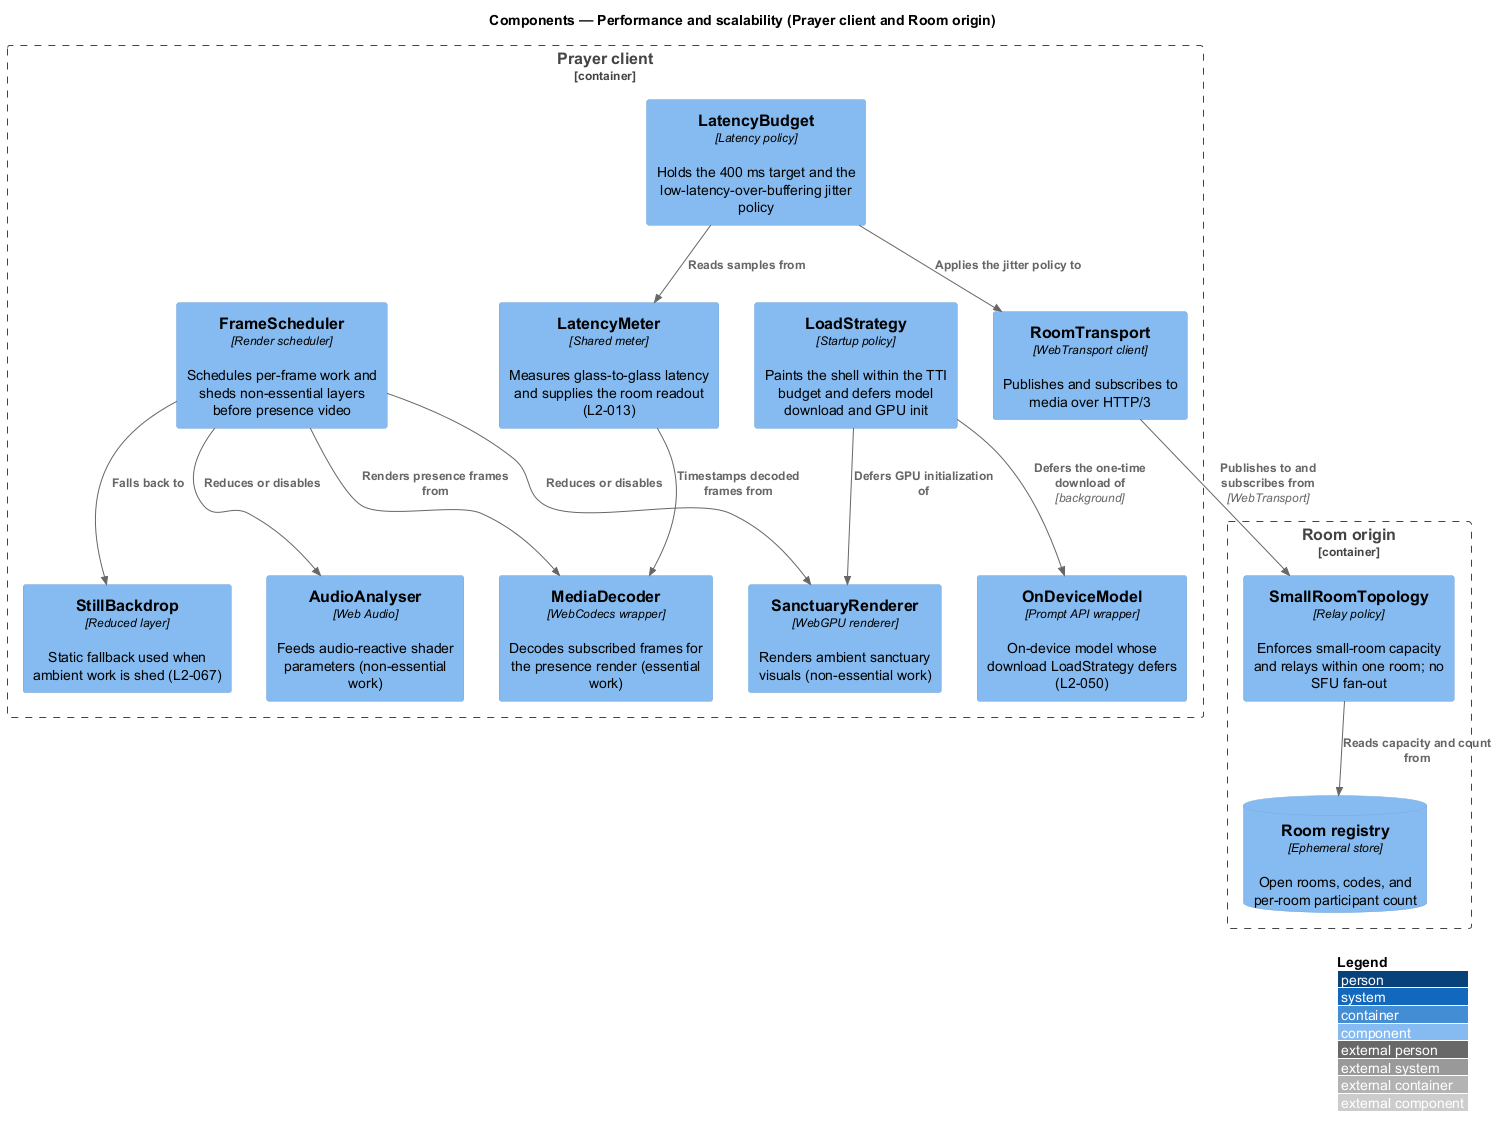

The diagram above was rendered by PlantUML. Its source (embedded in the PNG):
@startuml
!include <C4/C4_Component>
LAYOUT_WITH_LEGEND()
title Components — Performance and scalability (Prayer client and Room origin)

Container_Boundary(spa, "Prayer client") {
  Component(loadStrategy, "LoadStrategy", "Startup policy", "Paints the shell within the TTI budget and defers model download and GPU init")
  Component(frameScheduler, "FrameScheduler", "Render scheduler", "Schedules per-frame work and sheds non-essential layers before presence video")
  Component(latencyBudget, "LatencyBudget", "Latency policy", "Holds the 400 ms target and the low-latency-over-buffering jitter policy")
  Component(latencyMeter, "LatencyMeter", "Shared meter", "Measures glass-to-glass latency and supplies the room readout (L2-013)")
  Component(decoder, "MediaDecoder", "WebCodecs wrapper", "Decodes subscribed frames for the presence render (essential work)")
  Component(transport, "RoomTransport", "WebTransport client", "Publishes and subscribes to media over HTTP/3")
  Component(sanctuary, "SanctuaryRenderer", "WebGPU renderer", "Renders ambient sanctuary visuals (non-essential work)")
  Component(analyser, "AudioAnalyser", "Web Audio", "Feeds audio-reactive shader parameters (non-essential work)")
  Component(backdrop, "StillBackdrop", "Reduced layer", "Static fallback used when ambient work is shed (L2-067)")
  Component(model, "OnDeviceModel", "Prompt API wrapper", "On-device model whose download LoadStrategy defers (L2-050)")
}

Container_Boundary(origin, "Room origin") {
  Component(topology, "SmallRoomTopology", "Relay policy", "Enforces small-room capacity and relays within one room; no SFU fan-out")
  ComponentDb(registry, "Room registry", "Ephemeral store", "Open rooms, codes, and per-room participant count")
}

Rel(loadStrategy, model, "Defers the one-time download of", "background")
Rel(loadStrategy, sanctuary, "Defers GPU initialization of")
Rel(frameScheduler, decoder, "Renders presence frames from")
Rel(frameScheduler, sanctuary, "Reduces or disables")
Rel(frameScheduler, analyser, "Reduces or disables")
Rel(frameScheduler, backdrop, "Falls back to")
Rel(latencyMeter, decoder, "Timestamps decoded frames from")
Rel(latencyBudget, latencyMeter, "Reads samples from")
Rel(latencyBudget, transport, "Applies the jitter policy to")
Rel(transport, topology, "Publishes to and subscribes from", "WebTransport")
Rel(topology, registry, "Reads capacity and count from")
@enduml